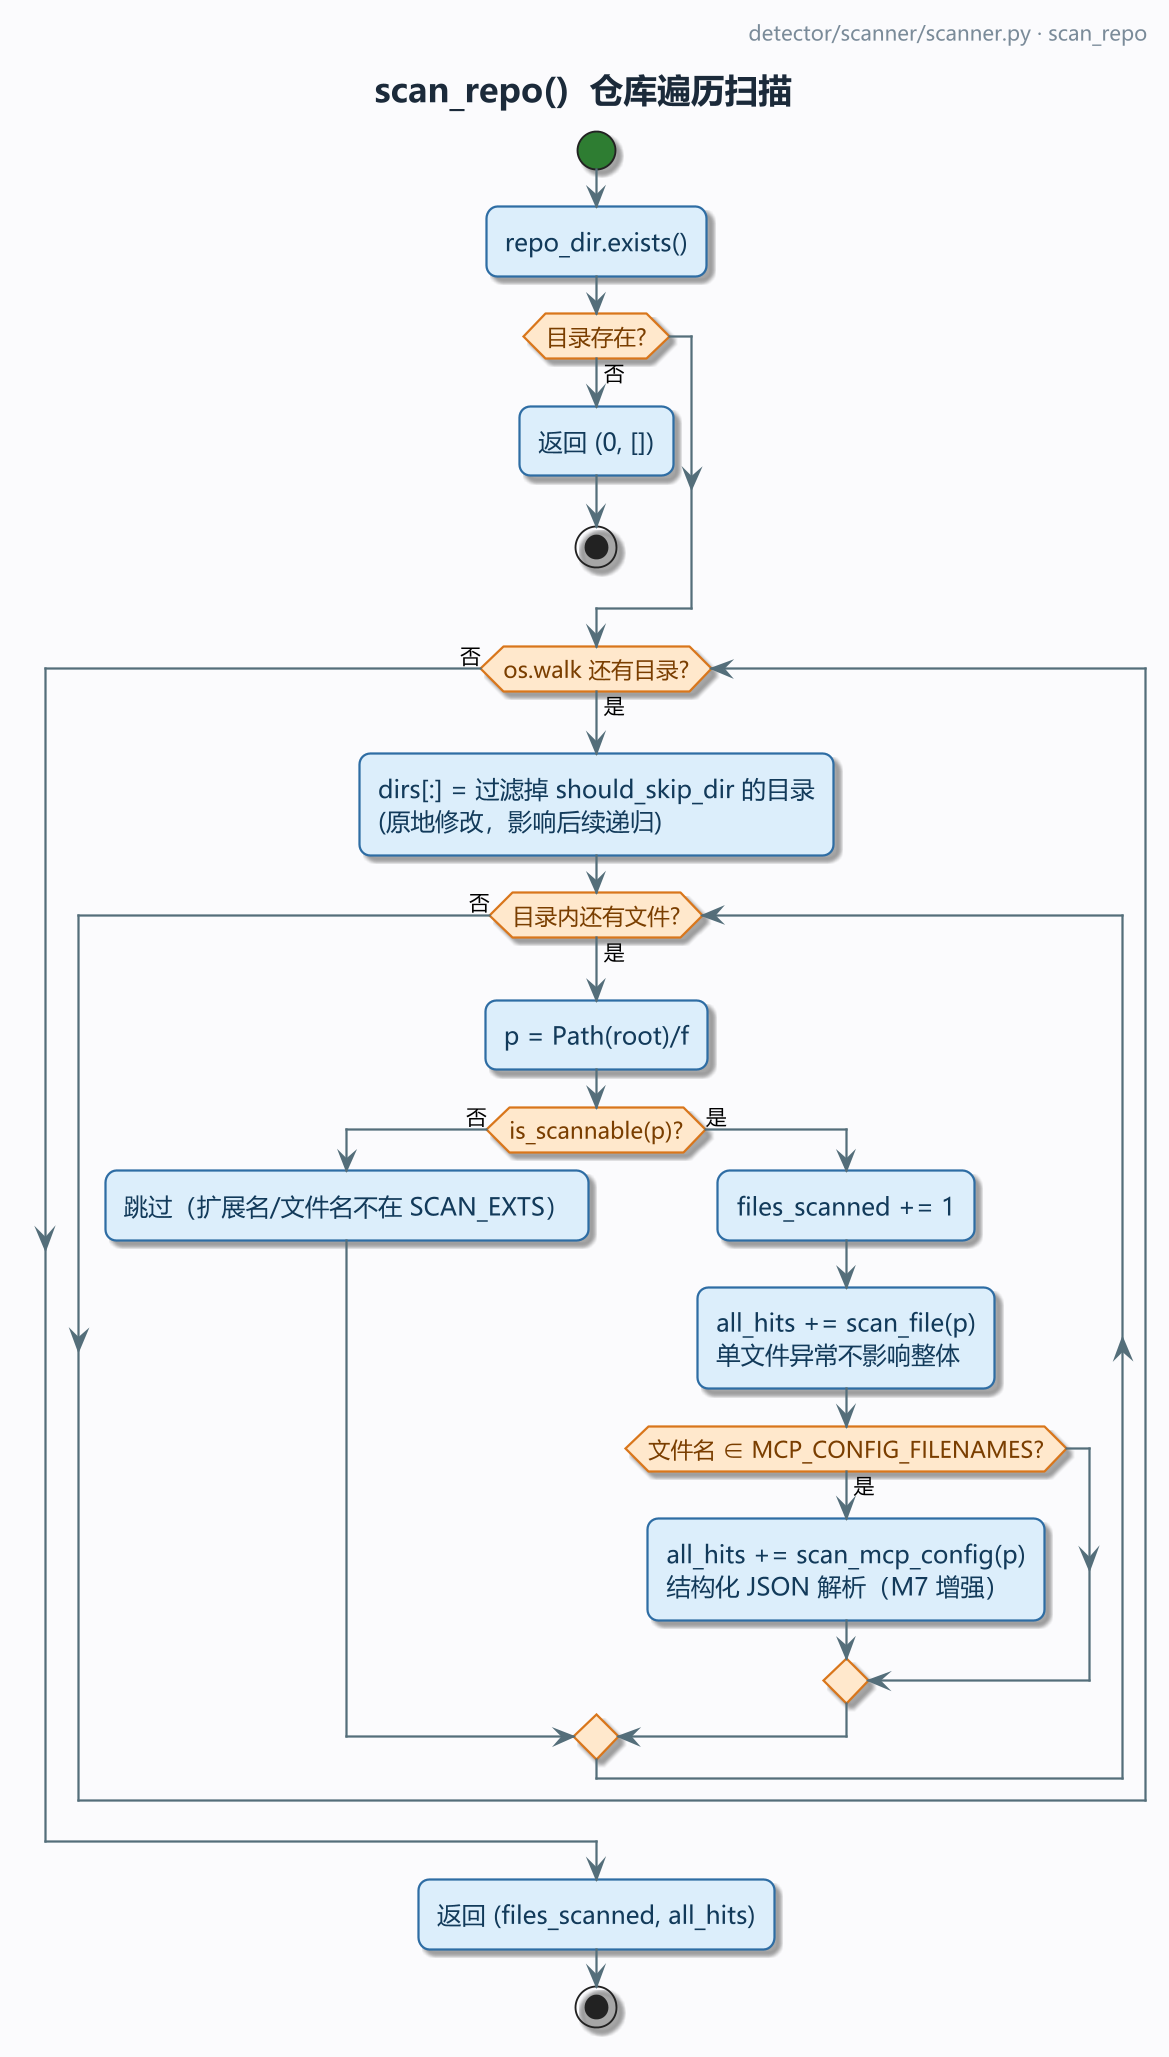

The diagram above was rendered by PlantUML. Its source (embedded in the PNG):
@startuml
!pragma layout smetana
' MPV-STYLE-BEGIN
skinparam defaultFontName "Microsoft YaHei"
skinparam monospacedFontName "Consolas"
skinparam backgroundColor #FBFBFD
skinparam shadowing true
skinparam roundCorner 12
skinparam linetype ortho
skinparam dpi 180
skinparam ArrowColor #546E7A
skinparam ArrowThickness 1.2
skinparam ArrowFontSize 11
skinparam ActivityBackgroundColor #DCEEFB
skinparam ActivityBorderColor #2E6DA4
skinparam ActivityBorderThickness 1.2
skinparam ActivityFontColor #123A5A
skinparam ActivityFontSize 13
skinparam ActivityDiamondBackgroundColor #FFE8CC
skinparam ActivityDiamondBorderColor #D9761B
skinparam ActivityDiamondBorderThickness 1.2
skinparam ActivityDiamondFontColor #7A3E00
skinparam ActivityDiamondFontSize 12
skinparam ActivityStartColor #2E7D32
skinparam ActivityEndColor #C62828
skinparam ActivityBarColor #546E7A
skinparam ActivityArrowColor #546E7A
skinparam PartitionBorderColor #9FB3C8
skinparam PartitionBorderThickness 1.2
skinparam PartitionBackgroundColor #F4F7FB
skinparam PartitionFontColor #293845
skinparam PartitionFontSize 13
skinparam PartitionFontStyle bold
skinparam NoteBackgroundColor #FFF8E1
skinparam NoteBorderColor #D9A441
skinparam NoteFontColor #4A3B12
skinparam TitleFontSize 18
skinparam TitleFontColor #1B2A3A
skinparam TitleFontStyle bold
skinparam TitleBorderThickness 0
skinparam HeaderFontSize 11
skinparam HeaderFontColor #7A8B99
skinparam FooterFontSize 10
skinparam FooterFontColor #9AA7B3
' MPV-STYLE-END
title scan_repo()  仓库遍历扫描
header
  detector/scanner/scanner.py · scan_repo
endheader
start
:repo_dir.exists();
if (目录存在?) then (否)
  :返回 (0, []);
  stop
endif
while (os.walk 还有目录?) is (是)
  :dirs[:] = 过滤掉 should_skip_dir 的目录\n(原地修改，影响后续递归);
  while (目录内还有文件?) is (是)
    :p = Path(root)/f;
    if (is_scannable(p)?) then (否)
      :跳过（扩展名/文件名不在 SCAN_EXTS）;
    else (是)
      :files_scanned += 1;
      :all_hits += scan_file(p)\n单文件异常不影响整体;
      if (文件名 ∈ MCP_CONFIG_FILENAMES?) then (是)
        :all_hits += scan_mcp_config(p)\n结构化 JSON 解析（M7 增强）;
      endif
    endif
  endwhile (否)
endwhile (否)
:返回 (files_scanned, all_hits);
stop
@enduml